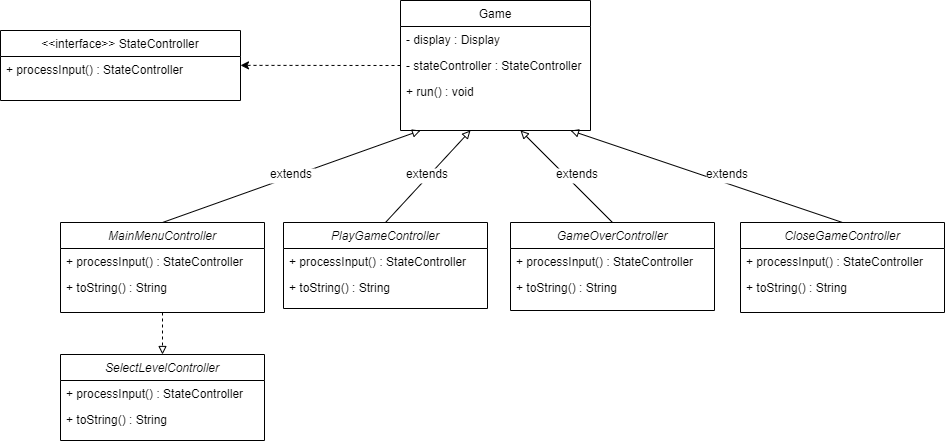

The diagram above was exported from draw.io. Its source (the exported page's mxGraphModel, read from the mxfile embedded in the PNG):
<mxGraphModel dx="1584" dy="851" grid="1" gridSize="10" guides="1" tooltips="1" connect="1" arrows="1" fold="1" page="1" pageScale="1" pageWidth="850" pageHeight="1100" math="0" shadow="0">
  <root>
    <mxCell id="A2E3ntnbd83vtPnn8bv_-0" />
    <mxCell id="A2E3ntnbd83vtPnn8bv_-1" parent="A2E3ntnbd83vtPnn8bv_-0" />
    <mxCell id="9Jtd-1ScKhZRbzjehmVx-27" value="Game" style="swimlane;fontStyle=0;align=center;verticalAlign=top;childLayout=stackLayout;horizontal=1;startSize=26;horizontalStack=0;resizeParent=1;resizeLast=0;collapsible=1;marginBottom=0;rounded=0;shadow=0;strokeWidth=1;" vertex="1" parent="A2E3ntnbd83vtPnn8bv_-1">
      <mxGeometry x="80" y="110" width="190" height="130" as="geometry">
        <mxRectangle x="340" y="380" width="170" height="26" as="alternateBounds" />
      </mxGeometry>
    </mxCell>
    <mxCell id="9Jtd-1ScKhZRbzjehmVx-28" value="- display : Display" style="text;align=left;verticalAlign=top;spacingLeft=4;spacingRight=4;overflow=hidden;rotatable=0;points=[[0,0.5],[1,0.5]];portConstraint=eastwest;" vertex="1" parent="9Jtd-1ScKhZRbzjehmVx-27">
      <mxGeometry y="26" width="190" height="26" as="geometry" />
    </mxCell>
    <mxCell id="9Jtd-1ScKhZRbzjehmVx-29" value="- stateController : StateController" style="text;align=left;verticalAlign=top;spacingLeft=4;spacingRight=4;overflow=hidden;rotatable=0;points=[[0,0.5],[1,0.5]];portConstraint=eastwest;rounded=0;shadow=0;html=0;" vertex="1" parent="9Jtd-1ScKhZRbzjehmVx-27">
      <mxGeometry y="52" width="190" height="26" as="geometry" />
    </mxCell>
    <mxCell id="9Jtd-1ScKhZRbzjehmVx-30" value="+ run() : void" style="text;align=left;verticalAlign=top;spacingLeft=4;spacingRight=4;overflow=hidden;rotatable=0;points=[[0,0.5],[1,0.5]];portConstraint=eastwest;rounded=0;shadow=0;html=0;" vertex="1" parent="9Jtd-1ScKhZRbzjehmVx-27">
      <mxGeometry y="78" width="190" height="26" as="geometry" />
    </mxCell>
    <mxCell id="9Jtd-1ScKhZRbzjehmVx-117" style="edgeStyle=none;rounded=0;orthogonalLoop=1;jettySize=auto;html=1;exitX=0;exitY=0.5;exitDx=0;exitDy=0;dashed=1;entryX=1;entryY=0.341;entryDx=0;entryDy=0;entryPerimeter=0;" edge="1" parent="A2E3ntnbd83vtPnn8bv_-1" source="9Jtd-1ScKhZRbzjehmVx-29" target="9Jtd-1ScKhZRbzjehmVx-18">
      <mxGeometry relative="1" as="geometry">
        <mxPoint x="-200" y="175" as="targetPoint" />
      </mxGeometry>
    </mxCell>
    <mxCell id="9Jtd-1ScKhZRbzjehmVx-127" style="edgeStyle=none;rounded=0;orthogonalLoop=1;jettySize=auto;html=1;exitX=0.5;exitY=0;exitDx=0;exitDy=0;endArrow=block;endFill=0;" edge="1" parent="A2E3ntnbd83vtPnn8bv_-1" source="9Jtd-1ScKhZRbzjehmVx-12">
      <mxGeometry relative="1" as="geometry">
        <mxPoint x="100" y="240" as="targetPoint" />
      </mxGeometry>
    </mxCell>
    <mxCell id="9Jtd-1ScKhZRbzjehmVx-129" style="edgeStyle=none;rounded=0;orthogonalLoop=1;jettySize=auto;html=1;exitX=0.5;exitY=0;exitDx=0;exitDy=0;endArrow=block;endFill=0;" edge="1" parent="A2E3ntnbd83vtPnn8bv_-1" source="9Jtd-1ScKhZRbzjehmVx-100">
      <mxGeometry relative="1" as="geometry">
        <mxPoint x="150" y="240" as="targetPoint" />
      </mxGeometry>
    </mxCell>
    <mxCell id="9Jtd-1ScKhZRbzjehmVx-130" style="edgeStyle=none;rounded=0;orthogonalLoop=1;jettySize=auto;html=1;exitX=0.5;exitY=0;exitDx=0;exitDy=0;endArrow=block;endFill=0;" edge="1" parent="A2E3ntnbd83vtPnn8bv_-1" source="9Jtd-1ScKhZRbzjehmVx-41">
      <mxGeometry relative="1" as="geometry">
        <mxPoint x="402" y="332" as="sourcePoint" />
        <mxPoint x="200" y="240" as="targetPoint" />
      </mxGeometry>
    </mxCell>
    <mxCell id="9Jtd-1ScKhZRbzjehmVx-131" value="extends" style="text;align=left;verticalAlign=top;spacingLeft=4;spacingRight=4;overflow=hidden;rotatable=0;points=[[0,0.5],[1,0.5]];portConstraint=eastwest;labelBackgroundColor=#ffffff;" vertex="1" parent="A2E3ntnbd83vtPnn8bv_-1">
      <mxGeometry x="-56" y="270" width="60" height="26" as="geometry" />
    </mxCell>
    <mxCell id="9Jtd-1ScKhZRbzjehmVx-133" value="extends" style="text;align=left;verticalAlign=top;spacingLeft=4;spacingRight=4;overflow=hidden;rotatable=0;points=[[0,0.5],[1,0.5]];portConstraint=eastwest;labelBackgroundColor=#ffffff;" vertex="1" parent="A2E3ntnbd83vtPnn8bv_-1">
      <mxGeometry x="80" y="270" width="60" height="26" as="geometry" />
    </mxCell>
    <mxCell id="9Jtd-1ScKhZRbzjehmVx-134" value="extends" style="text;align=left;verticalAlign=top;spacingLeft=4;spacingRight=4;overflow=hidden;rotatable=0;points=[[0,0.5],[1,0.5]];portConstraint=eastwest;labelBackgroundColor=#ffffff;" vertex="1" parent="A2E3ntnbd83vtPnn8bv_-1">
      <mxGeometry x="230" y="270" width="60" height="26" as="geometry" />
    </mxCell>
    <mxCell id="9Jtd-1ScKhZRbzjehmVx-140" style="edgeStyle=none;rounded=0;orthogonalLoop=1;jettySize=auto;html=1;exitX=0.5;exitY=0;exitDx=0;exitDy=0;endArrow=block;endFill=0;" edge="1" parent="A2E3ntnbd83vtPnn8bv_-1" source="9Jtd-1ScKhZRbzjehmVx-135">
      <mxGeometry relative="1" as="geometry">
        <mxPoint x="250" y="240" as="targetPoint" />
      </mxGeometry>
    </mxCell>
    <mxCell id="9Jtd-1ScKhZRbzjehmVx-139" value="extends" style="text;align=left;verticalAlign=top;spacingLeft=4;spacingRight=4;overflow=hidden;rotatable=0;points=[[0,0.5],[1,0.5]];portConstraint=eastwest;labelBackgroundColor=#ffffff;" vertex="1" parent="A2E3ntnbd83vtPnn8bv_-1">
      <mxGeometry x="380" y="270" width="60" height="26" as="geometry" />
    </mxCell>
    <mxCell id="9Jtd-1ScKhZRbzjehmVx-100" value="PlayGameController" style="swimlane;fontStyle=2;align=center;verticalAlign=top;childLayout=stackLayout;horizontal=1;startSize=26;horizontalStack=0;resizeParent=1;resizeLast=0;collapsible=1;marginBottom=0;rounded=0;shadow=0;strokeWidth=1;" vertex="1" parent="A2E3ntnbd83vtPnn8bv_-1">
      <mxGeometry x="-37" y="332" width="204" height="86" as="geometry">
        <mxRectangle x="230" y="140" width="160" height="26" as="alternateBounds" />
      </mxGeometry>
    </mxCell>
    <mxCell id="9Jtd-1ScKhZRbzjehmVx-114" value="+ processInput() : StateController" style="text;align=left;verticalAlign=top;spacingLeft=4;spacingRight=4;overflow=hidden;rotatable=0;points=[[0,0.5],[1,0.5]];portConstraint=eastwest;" vertex="1" parent="9Jtd-1ScKhZRbzjehmVx-100">
      <mxGeometry y="26" width="204" height="26" as="geometry" />
    </mxCell>
    <mxCell id="9Jtd-1ScKhZRbzjehmVx-115" value="+ toString() : String" style="text;align=left;verticalAlign=top;spacingLeft=4;spacingRight=4;overflow=hidden;rotatable=0;points=[[0,0.5],[1,0.5]];portConstraint=eastwest;rounded=0;shadow=0;html=0;" vertex="1" parent="9Jtd-1ScKhZRbzjehmVx-100">
      <mxGeometry y="52" width="204" height="26" as="geometry" />
    </mxCell>
    <mxCell id="9Jtd-1ScKhZRbzjehmVx-147" style="edgeStyle=none;rounded=0;orthogonalLoop=1;jettySize=auto;html=1;exitX=0.5;exitY=1;exitDx=0;exitDy=0;entryX=0.5;entryY=0;entryDx=0;entryDy=0;endArrow=block;endFill=0;dashed=1;" edge="1" parent="A2E3ntnbd83vtPnn8bv_-1" source="9Jtd-1ScKhZRbzjehmVx-12" target="9Jtd-1ScKhZRbzjehmVx-95">
      <mxGeometry relative="1" as="geometry" />
    </mxCell>
    <mxCell id="9Jtd-1ScKhZRbzjehmVx-12" value="MainMenuController" style="swimlane;fontStyle=2;align=center;verticalAlign=top;childLayout=stackLayout;horizontal=1;startSize=26;horizontalStack=0;resizeParent=1;resizeLast=0;collapsible=1;marginBottom=0;rounded=0;shadow=0;strokeWidth=1;" vertex="1" parent="A2E3ntnbd83vtPnn8bv_-1">
      <mxGeometry x="-260" y="332" width="204" height="90" as="geometry">
        <mxRectangle x="230" y="140" width="160" height="26" as="alternateBounds" />
      </mxGeometry>
    </mxCell>
    <mxCell id="9Jtd-1ScKhZRbzjehmVx-13" value="+ processInput() : StateController" style="text;align=left;verticalAlign=top;spacingLeft=4;spacingRight=4;overflow=hidden;rotatable=0;points=[[0,0.5],[1,0.5]];portConstraint=eastwest;" vertex="1" parent="9Jtd-1ScKhZRbzjehmVx-12">
      <mxGeometry y="26" width="204" height="26" as="geometry" />
    </mxCell>
    <mxCell id="9Jtd-1ScKhZRbzjehmVx-14" value="+ toString() : String" style="text;align=left;verticalAlign=top;spacingLeft=4;spacingRight=4;overflow=hidden;rotatable=0;points=[[0,0.5],[1,0.5]];portConstraint=eastwest;rounded=0;shadow=0;html=0;" vertex="1" parent="9Jtd-1ScKhZRbzjehmVx-12">
      <mxGeometry y="52" width="204" height="26" as="geometry" />
    </mxCell>
    <mxCell id="9Jtd-1ScKhZRbzjehmVx-41" value="GameOverController" style="swimlane;fontStyle=2;align=center;verticalAlign=top;childLayout=stackLayout;horizontal=1;startSize=26;horizontalStack=0;resizeParent=1;resizeLast=0;collapsible=1;marginBottom=0;rounded=0;shadow=0;strokeWidth=1;" vertex="1" parent="A2E3ntnbd83vtPnn8bv_-1">
      <mxGeometry x="190" y="332" width="204" height="88" as="geometry">
        <mxRectangle x="230" y="140" width="160" height="26" as="alternateBounds" />
      </mxGeometry>
    </mxCell>
    <mxCell id="9Jtd-1ScKhZRbzjehmVx-120" value="+ processInput() : StateController" style="text;align=left;verticalAlign=top;spacingLeft=4;spacingRight=4;overflow=hidden;rotatable=0;points=[[0,0.5],[1,0.5]];portConstraint=eastwest;" vertex="1" parent="9Jtd-1ScKhZRbzjehmVx-41">
      <mxGeometry y="26" width="204" height="26" as="geometry" />
    </mxCell>
    <mxCell id="9Jtd-1ScKhZRbzjehmVx-121" value="+ toString() : String" style="text;align=left;verticalAlign=top;spacingLeft=4;spacingRight=4;overflow=hidden;rotatable=0;points=[[0,0.5],[1,0.5]];portConstraint=eastwest;rounded=0;shadow=0;html=0;" vertex="1" parent="9Jtd-1ScKhZRbzjehmVx-41">
      <mxGeometry y="52" width="204" height="26" as="geometry" />
    </mxCell>
    <mxCell id="9Jtd-1ScKhZRbzjehmVx-135" value="CloseGameController" style="swimlane;fontStyle=2;align=center;verticalAlign=top;childLayout=stackLayout;horizontal=1;startSize=26;horizontalStack=0;resizeParent=1;resizeLast=0;collapsible=1;marginBottom=0;rounded=0;shadow=0;strokeWidth=1;" vertex="1" parent="A2E3ntnbd83vtPnn8bv_-1">
      <mxGeometry x="420" y="332" width="204" height="90" as="geometry">
        <mxRectangle x="230" y="140" width="160" height="26" as="alternateBounds" />
      </mxGeometry>
    </mxCell>
    <mxCell id="9Jtd-1ScKhZRbzjehmVx-136" value="+ processInput() : StateController" style="text;align=left;verticalAlign=top;spacingLeft=4;spacingRight=4;overflow=hidden;rotatable=0;points=[[0,0.5],[1,0.5]];portConstraint=eastwest;" vertex="1" parent="9Jtd-1ScKhZRbzjehmVx-135">
      <mxGeometry y="26" width="204" height="26" as="geometry" />
    </mxCell>
    <mxCell id="9Jtd-1ScKhZRbzjehmVx-137" value="+ toString() : String" style="text;align=left;verticalAlign=top;spacingLeft=4;spacingRight=4;overflow=hidden;rotatable=0;points=[[0,0.5],[1,0.5]];portConstraint=eastwest;rounded=0;shadow=0;html=0;" vertex="1" parent="9Jtd-1ScKhZRbzjehmVx-135">
      <mxGeometry y="52" width="204" height="26" as="geometry" />
    </mxCell>
    <mxCell id="9Jtd-1ScKhZRbzjehmVx-143" style="edgeStyle=none;rounded=0;orthogonalLoop=1;jettySize=auto;html=1;entryX=0.75;entryY=1;entryDx=0;entryDy=0;endArrow=block;endFill=0;" edge="1" parent="A2E3ntnbd83vtPnn8bv_-1" source="9Jtd-1ScKhZRbzjehmVx-27" target="9Jtd-1ScKhZRbzjehmVx-27">
      <mxGeometry relative="1" as="geometry" />
    </mxCell>
    <mxCell id="9Jtd-1ScKhZRbzjehmVx-95" value="SelectLevelController" style="swimlane;fontStyle=2;align=center;verticalAlign=top;childLayout=stackLayout;horizontal=1;startSize=26;horizontalStack=0;resizeParent=1;resizeLast=0;collapsible=1;marginBottom=0;rounded=0;shadow=0;strokeWidth=1;" vertex="1" parent="A2E3ntnbd83vtPnn8bv_-1">
      <mxGeometry x="-260" y="464" width="204" height="86" as="geometry">
        <mxRectangle x="230" y="140" width="160" height="26" as="alternateBounds" />
      </mxGeometry>
    </mxCell>
    <mxCell id="9Jtd-1ScKhZRbzjehmVx-112" value="+ processInput() : StateController" style="text;align=left;verticalAlign=top;spacingLeft=4;spacingRight=4;overflow=hidden;rotatable=0;points=[[0,0.5],[1,0.5]];portConstraint=eastwest;" vertex="1" parent="9Jtd-1ScKhZRbzjehmVx-95">
      <mxGeometry y="26" width="204" height="26" as="geometry" />
    </mxCell>
    <mxCell id="9Jtd-1ScKhZRbzjehmVx-113" value="+ toString() : String" style="text;align=left;verticalAlign=top;spacingLeft=4;spacingRight=4;overflow=hidden;rotatable=0;points=[[0,0.5],[1,0.5]];portConstraint=eastwest;rounded=0;shadow=0;html=0;" vertex="1" parent="9Jtd-1ScKhZRbzjehmVx-95">
      <mxGeometry y="52" width="204" height="26" as="geometry" />
    </mxCell>
    <mxCell id="9Jtd-1ScKhZRbzjehmVx-17" value="&lt;&lt;interface&gt;&gt; StateController" style="swimlane;fontStyle=0;align=center;verticalAlign=top;childLayout=stackLayout;horizontal=1;startSize=26;horizontalStack=0;resizeParent=1;resizeLast=0;collapsible=1;marginBottom=0;rounded=0;shadow=0;strokeWidth=1;" vertex="1" parent="A2E3ntnbd83vtPnn8bv_-1">
      <mxGeometry x="-320" y="140" width="240" height="70" as="geometry">
        <mxRectangle x="130" y="380" width="160" height="26" as="alternateBounds" />
      </mxGeometry>
    </mxCell>
    <mxCell id="9Jtd-1ScKhZRbzjehmVx-18" value="+ processInput() : StateController" style="text;align=left;verticalAlign=top;spacingLeft=4;spacingRight=4;overflow=hidden;rotatable=0;points=[[0,0.5],[1,0.5]];portConstraint=eastwest;" vertex="1" parent="9Jtd-1ScKhZRbzjehmVx-17">
      <mxGeometry y="26" width="240" height="26" as="geometry" />
    </mxCell>
  </root>
</mxGraphModel>